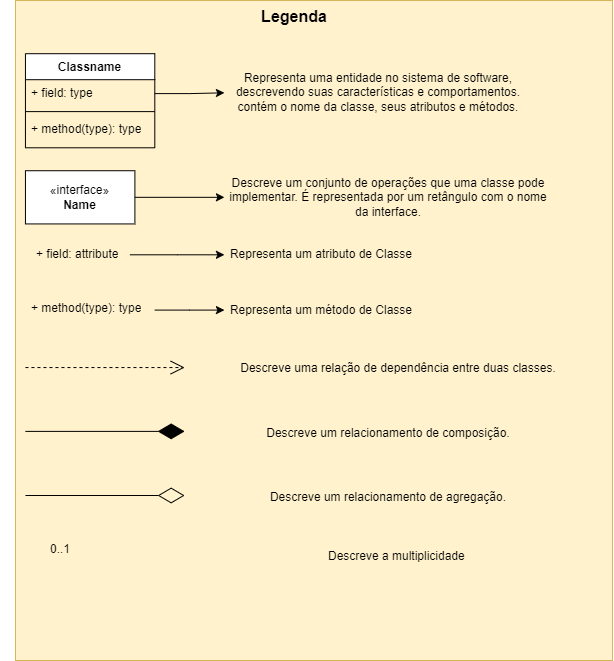

The diagram above was exported from draw.io. Its source (the exported page's mxGraphModel, read from the mxfile embedded in the PNG):
<mxGraphModel dx="3088" dy="1933" grid="1" gridSize="10" guides="1" tooltips="1" connect="1" arrows="1" fold="1" page="1" pageScale="1" pageWidth="827" pageHeight="1169" math="0" shadow="0">
  <root>
    <mxCell id="0" />
    <mxCell id="1" parent="0" />
    <mxCell id="dxAiOmQ-MyNN8jsx2kNJ-27" value="" style="group" parent="1" vertex="1" connectable="0">
      <mxGeometry x="-827" y="-1150" width="597" height="660" as="geometry" />
    </mxCell>
    <mxCell id="dxAiOmQ-MyNN8jsx2kNJ-28" value="" style="html=1;whiteSpace=wrap;fillColor=#fff2cc;strokeColor=#d6b656;movable=1;resizable=1;rotatable=1;deletable=1;editable=1;locked=0;connectable=1;" parent="dxAiOmQ-MyNN8jsx2kNJ-27" vertex="1">
      <mxGeometry width="597" height="660" as="geometry" />
    </mxCell>
    <mxCell id="dxAiOmQ-MyNN8jsx2kNJ-29" value="&lt;b&gt;&lt;font style=&quot;font-size: 16px;&quot;&gt;Legenda&lt;/font&gt;&lt;/b&gt;" style="text;html=1;strokeColor=none;fillColor=none;align=center;verticalAlign=middle;whiteSpace=wrap;rounded=0;movable=1;resizable=1;rotatable=1;deletable=1;editable=1;locked=0;connectable=1;" parent="dxAiOmQ-MyNN8jsx2kNJ-27" vertex="1">
      <mxGeometry x="248.75" width="59.7" height="31.917420814479634" as="geometry" />
    </mxCell>
    <mxCell id="dxAiOmQ-MyNN8jsx2kNJ-30" value="Classname" style="swimlane;fontStyle=1;align=center;verticalAlign=top;childLayout=stackLayout;horizontal=1;startSize=26;horizontalStack=0;resizeParent=1;resizeParentMax=0;resizeLast=0;collapsible=1;marginBottom=0;whiteSpace=wrap;html=1;movable=1;resizable=1;rotatable=1;deletable=1;editable=1;locked=0;connectable=1;" parent="dxAiOmQ-MyNN8jsx2kNJ-27" vertex="1">
      <mxGeometry x="9.95" y="53.195701357466056" width="129.35" height="94.09049773755656" as="geometry" />
    </mxCell>
    <mxCell id="dxAiOmQ-MyNN8jsx2kNJ-31" value="+ field: type" style="text;strokeColor=none;fillColor=none;align=left;verticalAlign=top;spacingLeft=4;spacingRight=4;overflow=hidden;rotatable=1;points=[[0,0.5],[1,0.5]];portConstraint=eastwest;whiteSpace=wrap;html=1;movable=1;resizable=1;deletable=1;editable=1;locked=0;connectable=1;" parent="dxAiOmQ-MyNN8jsx2kNJ-30" vertex="1">
      <mxGeometry y="26" width="129.35" height="27.661764705882348" as="geometry" />
    </mxCell>
    <mxCell id="dxAiOmQ-MyNN8jsx2kNJ-32" value="" style="line;strokeWidth=1;fillColor=none;align=left;verticalAlign=middle;spacingTop=-1;spacingLeft=3;spacingRight=3;rotatable=1;labelPosition=right;points=[];portConstraint=eastwest;strokeColor=inherit;movable=1;resizable=1;deletable=1;editable=1;locked=0;connectable=1;" parent="dxAiOmQ-MyNN8jsx2kNJ-30" vertex="1">
      <mxGeometry y="53.66176470588235" width="129.35" height="8.51131221719457" as="geometry" />
    </mxCell>
    <mxCell id="dxAiOmQ-MyNN8jsx2kNJ-33" value="+ method(type): type" style="text;align=left;verticalAlign=top;spacingLeft=4;spacingRight=4;overflow=hidden;rotatable=1;points=[[0,0.5],[1,0.5]];portConstraint=eastwest;whiteSpace=wrap;html=1;movable=1;resizable=1;deletable=1;editable=1;locked=0;connectable=1;" parent="dxAiOmQ-MyNN8jsx2kNJ-30" vertex="1">
      <mxGeometry y="62.17307692307692" width="129.35" height="31.917420814479637" as="geometry" />
    </mxCell>
    <mxCell id="dxAiOmQ-MyNN8jsx2kNJ-34" value="&amp;laquo;interface&amp;raquo;&lt;br&gt;&lt;b&gt;Name&lt;/b&gt;" style="html=1;whiteSpace=wrap;movable=1;resizable=1;rotatable=1;deletable=1;editable=1;locked=0;connectable=1;" parent="dxAiOmQ-MyNN8jsx2kNJ-27" vertex="1">
      <mxGeometry x="9.95" y="170.22624434389132" width="109.45" height="53.195701357466056" as="geometry" />
    </mxCell>
    <mxCell id="dxAiOmQ-MyNN8jsx2kNJ-35" value="+ field: attribute" style="text;strokeColor=none;fillColor=none;align=left;verticalAlign=top;spacingLeft=4;spacingRight=4;overflow=hidden;rotatable=1;points=[[0,0.5],[1,0.5]];portConstraint=eastwest;whiteSpace=wrap;html=1;movable=1;resizable=1;deletable=1;editable=1;locked=0;connectable=1;" parent="dxAiOmQ-MyNN8jsx2kNJ-27" vertex="1">
      <mxGeometry x="14.925" y="240.44457013574655" width="99.5" height="27.661764705882344" as="geometry" />
    </mxCell>
    <mxCell id="dxAiOmQ-MyNN8jsx2kNJ-36" value="Representa uma entidade no sistema de software, descrevendo suas características e comportamentos. contém o nome da classe, seus atributos e métodos." style="text;html=1;strokeColor=none;fillColor=none;align=center;verticalAlign=middle;whiteSpace=wrap;rounded=0;movable=1;resizable=1;rotatable=1;deletable=1;editable=1;locked=0;connectable=1;" parent="dxAiOmQ-MyNN8jsx2kNJ-27" vertex="1">
      <mxGeometry x="208.95" y="65.66402714932126" width="308.45" height="53.195701357466056" as="geometry" />
    </mxCell>
    <mxCell id="dxAiOmQ-MyNN8jsx2kNJ-37" value="" style="endArrow=diamondThin;endFill=0;endSize=24;html=1;rounded=0;movable=1;resizable=1;rotatable=1;deletable=1;editable=1;locked=0;connectable=1;" parent="dxAiOmQ-MyNN8jsx2kNJ-27" edge="1">
      <mxGeometry width="160" relative="1" as="geometry">
        <mxPoint x="9.95" y="495.0014932126695" as="sourcePoint" />
        <mxPoint x="169.15" y="495.0014932126695" as="targetPoint" />
      </mxGeometry>
    </mxCell>
    <mxCell id="dxAiOmQ-MyNN8jsx2kNJ-38" value="" style="endArrow=open;endSize=12;dashed=1;html=1;rounded=0;movable=1;resizable=1;rotatable=1;deletable=1;editable=1;locked=0;connectable=1;" parent="dxAiOmQ-MyNN8jsx2kNJ-27" edge="1">
      <mxGeometry y="10" width="160" relative="1" as="geometry">
        <mxPoint x="9.95" y="367.05033936651574" as="sourcePoint" />
        <mxPoint x="169.15" y="367.05033936651574" as="targetPoint" />
        <Array as="points">
          <mxPoint x="89.55" y="367.05033936651574" />
        </Array>
        <mxPoint as="offset" />
      </mxGeometry>
    </mxCell>
    <mxCell id="dxAiOmQ-MyNN8jsx2kNJ-39" value="" style="endArrow=diamondThin;endFill=1;endSize=24;html=1;rounded=0;movable=1;resizable=1;rotatable=1;deletable=1;editable=1;locked=0;connectable=1;" parent="dxAiOmQ-MyNN8jsx2kNJ-27" edge="1">
      <mxGeometry width="160" relative="1" as="geometry">
        <mxPoint x="9.95" y="430.88518099547497" as="sourcePoint" />
        <mxPoint x="169.15" y="430.88518099547497" as="targetPoint" />
      </mxGeometry>
    </mxCell>
    <mxCell id="dxAiOmQ-MyNN8jsx2kNJ-40" style="edgeStyle=orthogonalEdgeStyle;rounded=0;orthogonalLoop=1;jettySize=auto;html=1;movable=1;resizable=1;rotatable=1;deletable=1;editable=1;locked=0;connectable=1;" parent="dxAiOmQ-MyNN8jsx2kNJ-27" source="dxAiOmQ-MyNN8jsx2kNJ-31" target="dxAiOmQ-MyNN8jsx2kNJ-36" edge="1">
      <mxGeometry relative="1" as="geometry" />
    </mxCell>
    <mxCell id="dxAiOmQ-MyNN8jsx2kNJ-41" value=" Descreve um conjunto de operações que uma classe pode implementar. É representada por um retângulo com o nome da interface." style="text;html=1;strokeColor=none;fillColor=none;align=center;verticalAlign=middle;whiteSpace=wrap;rounded=0;movable=1;resizable=1;rotatable=1;deletable=1;editable=1;locked=0;connectable=1;" parent="dxAiOmQ-MyNN8jsx2kNJ-27" vertex="1">
      <mxGeometry x="208.95" y="170.22624434389132" width="328.35" height="53.195701357466056" as="geometry" />
    </mxCell>
    <mxCell id="dxAiOmQ-MyNN8jsx2kNJ-42" style="edgeStyle=orthogonalEdgeStyle;rounded=0;orthogonalLoop=1;jettySize=auto;html=1;movable=1;resizable=1;rotatable=1;deletable=1;editable=1;locked=0;connectable=1;" parent="dxAiOmQ-MyNN8jsx2kNJ-27" source="dxAiOmQ-MyNN8jsx2kNJ-34" target="dxAiOmQ-MyNN8jsx2kNJ-41" edge="1">
      <mxGeometry relative="1" as="geometry" />
    </mxCell>
    <mxCell id="dxAiOmQ-MyNN8jsx2kNJ-43" value="Descreve uma relação de dependência entre duas classes." style="text;html=1;strokeColor=none;fillColor=none;align=center;verticalAlign=middle;whiteSpace=wrap;rounded=0;movable=1;resizable=1;rotatable=1;deletable=1;editable=1;locked=0;connectable=1;" parent="dxAiOmQ-MyNN8jsx2kNJ-27" vertex="1">
      <mxGeometry x="223.875" y="352.1555429864253" width="318.4" height="31.917420814479634" as="geometry" />
    </mxCell>
    <mxCell id="dxAiOmQ-MyNN8jsx2kNJ-44" value="Descreve um relacionamento de composição." style="text;html=1;strokeColor=none;fillColor=none;align=center;verticalAlign=middle;whiteSpace=wrap;rounded=0;movable=1;resizable=1;rotatable=1;deletable=1;editable=1;locked=0;connectable=1;" parent="dxAiOmQ-MyNN8jsx2kNJ-27" vertex="1">
      <mxGeometry x="174.125" y="417.34846153846144" width="398" height="31.917420814479634" as="geometry" />
    </mxCell>
    <mxCell id="dxAiOmQ-MyNN8jsx2kNJ-45" value="Descreve um relacionamento de agregação." style="text;html=1;strokeColor=none;fillColor=none;align=center;verticalAlign=middle;whiteSpace=wrap;rounded=0;movable=1;resizable=1;rotatable=1;deletable=1;editable=1;locked=0;connectable=1;" parent="dxAiOmQ-MyNN8jsx2kNJ-27" vertex="1">
      <mxGeometry x="174.125" y="475.5889819004524" width="398" height="42.55656108597283" as="geometry" />
    </mxCell>
    <mxCell id="dxAiOmQ-MyNN8jsx2kNJ-46" value="Representa um atributo de Classe" style="text;html=1;strokeColor=none;fillColor=none;align=center;verticalAlign=middle;whiteSpace=wrap;rounded=0;movable=1;resizable=1;rotatable=1;deletable=1;editable=1;locked=0;connectable=1;" parent="dxAiOmQ-MyNN8jsx2kNJ-27" vertex="1">
      <mxGeometry x="208.95" y="232.99717194570133" width="194.025" height="42.55656108597283" as="geometry" />
    </mxCell>
    <mxCell id="dxAiOmQ-MyNN8jsx2kNJ-47" value="+ method(type): type" style="text;align=left;verticalAlign=top;spacingLeft=4;spacingRight=4;overflow=hidden;rotatable=1;points=[[0,0.5],[1,0.5]];portConstraint=eastwest;whiteSpace=wrap;html=1;movable=1;resizable=1;deletable=1;editable=1;locked=0;connectable=1;" parent="dxAiOmQ-MyNN8jsx2kNJ-27" vertex="1">
      <mxGeometry x="9.95" y="293.6402714932126" width="129.35" height="31.917420814479634" as="geometry" />
    </mxCell>
    <mxCell id="dxAiOmQ-MyNN8jsx2kNJ-48" style="edgeStyle=orthogonalEdgeStyle;rounded=0;orthogonalLoop=1;jettySize=auto;html=1;movable=1;resizable=1;rotatable=1;deletable=1;editable=1;locked=0;connectable=1;" parent="dxAiOmQ-MyNN8jsx2kNJ-27" source="dxAiOmQ-MyNN8jsx2kNJ-35" target="dxAiOmQ-MyNN8jsx2kNJ-46" edge="1">
      <mxGeometry relative="1" as="geometry" />
    </mxCell>
    <mxCell id="dxAiOmQ-MyNN8jsx2kNJ-49" value="Representa um método de Classe" style="text;html=1;strokeColor=none;fillColor=none;align=center;verticalAlign=middle;whiteSpace=wrap;rounded=0;movable=1;resizable=1;rotatable=1;deletable=1;editable=1;locked=0;connectable=1;" parent="dxAiOmQ-MyNN8jsx2kNJ-27" vertex="1">
      <mxGeometry x="208.95" y="288.320701357466" width="194.025" height="42.55656108597283" as="geometry" />
    </mxCell>
    <mxCell id="dxAiOmQ-MyNN8jsx2kNJ-50" style="edgeStyle=orthogonalEdgeStyle;rounded=0;orthogonalLoop=1;jettySize=auto;html=1;movable=1;resizable=1;rotatable=1;deletable=1;editable=1;locked=0;connectable=1;" parent="dxAiOmQ-MyNN8jsx2kNJ-27" source="dxAiOmQ-MyNN8jsx2kNJ-47" target="dxAiOmQ-MyNN8jsx2kNJ-49" edge="1">
      <mxGeometry relative="1" as="geometry" />
    </mxCell>
    <mxCell id="cY4YKFwtkCN-B3qaPSMx-2" value="0..1" style="text;html=1;strokeColor=none;fillColor=none;align=center;verticalAlign=middle;whiteSpace=wrap;rounded=0;" vertex="1" parent="dxAiOmQ-MyNN8jsx2kNJ-27">
      <mxGeometry x="14.925" y="534.7941176470588" width="59.7" height="29.11764705882353" as="geometry" />
    </mxCell>
    <mxCell id="cY4YKFwtkCN-B3qaPSMx-3" value="Descreve a multiplicidade&amp;nbsp;" style="text;html=1;strokeColor=none;fillColor=none;align=center;verticalAlign=middle;whiteSpace=wrap;rounded=0;movable=1;resizable=1;rotatable=1;deletable=1;editable=1;locked=0;connectable=1;" vertex="1" parent="dxAiOmQ-MyNN8jsx2kNJ-27">
      <mxGeometry x="184.075" y="534.7948642533935" width="398" height="42.55656108597283" as="geometry" />
    </mxCell>
  </root>
</mxGraphModel>